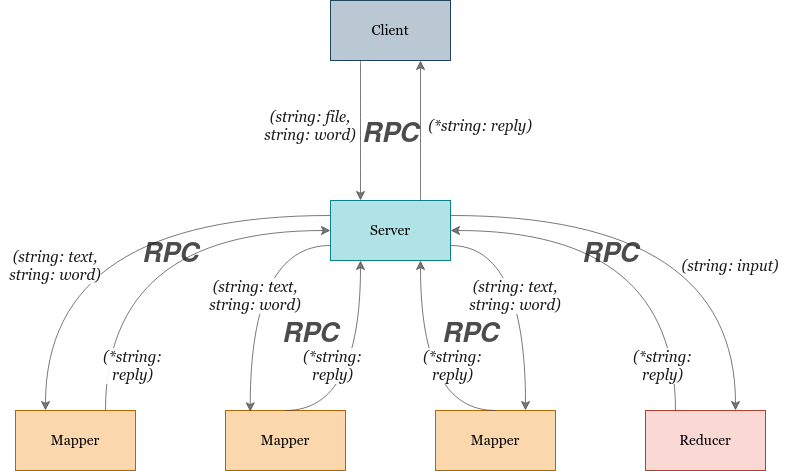

The diagram above was exported from draw.io. Its source (the exported page's mxGraphModel, read from the mxfile embedded in the PNG):
<mxGraphModel dx="1646" dy="926" grid="1" gridSize="10" guides="1" tooltips="1" connect="1" arrows="1" fold="1" page="1" pageScale="1" pageWidth="1100" pageHeight="850" math="0" shadow="0">
  <root>
    <mxCell id="0" />
    <mxCell id="1" parent="0" />
    <mxCell id="bTIHPHooswxpAIa_kB4--12" value="" style="endArrow=classic;html=1;exitX=0;exitY=0.25;exitDx=0;exitDy=0;entryX=0.25;entryY=0;entryDx=0;entryDy=0;curved=1;labelBorderColor=none;verticalAlign=middle;strokeColor=#404040;strokeWidth=1;shadow=0;sketch=0;endSize=7;startSize=6;opacity=70;" parent="1" source="bTIHPHooswxpAIa_kB4--2" target="bTIHPHooswxpAIa_kB4--6" edge="1">
      <mxGeometry width="50" height="50" relative="1" as="geometry">
        <mxPoint x="220" y="320" as="sourcePoint" />
        <mxPoint x="220" y="460" as="targetPoint" />
        <Array as="points">
          <mxPoint x="205" y="265" />
        </Array>
      </mxGeometry>
    </mxCell>
    <mxCell id="bTIHPHooswxpAIa_kB4--1" value="Client" style="rounded=0;fillColor=#bac8d3;strokeColor=#23445d;fontFamily=Georgia;labelBackgroundColor=none;labelBorderColor=none;fontStyle=0;fontSize=14;whiteSpace=wrap;html=1;spacing=2;horizontal=1;verticalAlign=middle;" parent="1" vertex="1">
      <mxGeometry x="490" y="50" width="120" height="60" as="geometry" />
    </mxCell>
    <mxCell id="bTIHPHooswxpAIa_kB4--2" value="Server" style="rounded=0;fillColor=#b0e3e6;strokeColor=#0e8088;fontFamily=Georgia;labelBackgroundColor=none;labelBorderColor=none;fontStyle=0;fontSize=14;whiteSpace=wrap;html=1;spacing=2;horizontal=1;verticalAlign=middle;" parent="1" vertex="1">
      <mxGeometry x="490" y="250" width="120" height="60" as="geometry" />
    </mxCell>
    <mxCell id="bTIHPHooswxpAIa_kB4--3" value="Mapper" style="rounded=0;fillColor=#fad7ac;strokeColor=#b46504;fontFamily=Georgia;labelBackgroundColor=none;labelBorderColor=none;fontStyle=0;fontSize=14;whiteSpace=wrap;html=1;spacing=2;horizontal=1;verticalAlign=middle;" parent="1" vertex="1">
      <mxGeometry x="595" y="460" width="120" height="60" as="geometry" />
    </mxCell>
    <mxCell id="bTIHPHooswxpAIa_kB4--4" value="Reducer" style="rounded=0;fillColor=#fad9d5;strokeColor=#ae4132;fontFamily=Georgia;labelBackgroundColor=none;labelBorderColor=none;fontStyle=0;fontSize=14;whiteSpace=wrap;html=1;spacing=2;horizontal=1;verticalAlign=middle;" parent="1" vertex="1">
      <mxGeometry x="805" y="460" width="120" height="60" as="geometry" />
    </mxCell>
    <mxCell id="bTIHPHooswxpAIa_kB4--5" value="Mapper" style="rounded=0;fillColor=#fad7ac;strokeColor=#b46504;fontFamily=Georgia;labelBackgroundColor=none;labelBorderColor=none;fontStyle=0;fontSize=14;whiteSpace=wrap;html=1;spacing=2;horizontal=1;verticalAlign=middle;" parent="1" vertex="1">
      <mxGeometry x="385" y="460" width="120" height="60" as="geometry" />
    </mxCell>
    <mxCell id="bTIHPHooswxpAIa_kB4--6" value="Mapper" style="rounded=0;fillColor=#fad7ac;strokeColor=#b46504;fontFamily=Georgia;labelBackgroundColor=none;labelBorderColor=none;fontStyle=0;fontSize=14;whiteSpace=wrap;html=1;spacing=2;horizontal=1;verticalAlign=middle;" parent="1" vertex="1">
      <mxGeometry x="175" y="460" width="120" height="60" as="geometry" />
    </mxCell>
    <mxCell id="bTIHPHooswxpAIa_kB4--9" value="" style="endArrow=classic;html=1;curved=1;strokeColor=#404040;strokeWidth=1;shadow=0;sketch=0;endSize=7;startSize=6;opacity=70;" parent="1" edge="1">
      <mxGeometry width="50" height="50" relative="1" as="geometry">
        <mxPoint x="520" y="110" as="sourcePoint" />
        <mxPoint x="520" y="250" as="targetPoint" />
      </mxGeometry>
    </mxCell>
    <mxCell id="bTIHPHooswxpAIa_kB4--10" value="" style="endArrow=classic;html=1;curved=1;exitX=0.75;exitY=0;exitDx=0;exitDy=0;strokeColor=#404040;strokeWidth=1;shadow=0;sketch=0;endSize=7;startSize=6;opacity=70;" parent="1" source="bTIHPHooswxpAIa_kB4--2" edge="1">
      <mxGeometry width="50" height="50" relative="1" as="geometry">
        <mxPoint x="580" y="210" as="sourcePoint" />
        <mxPoint x="580" y="110" as="targetPoint" />
      </mxGeometry>
    </mxCell>
    <mxCell id="bTIHPHooswxpAIa_kB4--11" value="" style="endArrow=classic;html=1;exitX=0;exitY=0.5;exitDx=0;exitDy=0;strokeColor=none;rounded=0;" parent="1" source="bTIHPHooswxpAIa_kB4--2" edge="1">
      <mxGeometry width="50" height="50" relative="1" as="geometry">
        <mxPoint x="210" y="320" as="sourcePoint" />
        <mxPoint x="210" y="460" as="targetPoint" />
        <Array as="points">
          <mxPoint x="200" y="280" />
        </Array>
      </mxGeometry>
    </mxCell>
    <mxCell id="bTIHPHooswxpAIa_kB4--13" value="" style="endArrow=classic;html=1;exitX=0.75;exitY=0;exitDx=0;exitDy=0;entryX=0;entryY=0.5;entryDx=0;entryDy=0;curved=1;strokeColor=#404040;strokeWidth=1;shadow=0;sketch=0;endSize=7;startSize=6;opacity=70;" parent="1" source="bTIHPHooswxpAIa_kB4--6" target="bTIHPHooswxpAIa_kB4--2" edge="1">
      <mxGeometry width="50" height="50" relative="1" as="geometry">
        <mxPoint x="510" y="390" as="sourcePoint" />
        <mxPoint x="560" y="340" as="targetPoint" />
        <Array as="points">
          <mxPoint x="265" y="280" />
        </Array>
      </mxGeometry>
    </mxCell>
    <mxCell id="bTIHPHooswxpAIa_kB4--14" value="" style="endArrow=classic;html=1;exitX=0.5;exitY=0;exitDx=0;exitDy=0;curved=1;strokeColor=#404040;strokeWidth=1;shadow=0;sketch=0;endSize=7;startSize=6;opacity=70;" parent="1" source="bTIHPHooswxpAIa_kB4--5" edge="1">
      <mxGeometry width="50" height="50" relative="1" as="geometry">
        <mxPoint x="500" y="390" as="sourcePoint" />
        <mxPoint x="520" y="310" as="targetPoint" />
        <Array as="points">
          <mxPoint x="520" y="460" />
        </Array>
      </mxGeometry>
    </mxCell>
    <mxCell id="bTIHPHooswxpAIa_kB4--15" value="" style="endArrow=classic;html=1;entryX=0.206;entryY=0.022;entryDx=0;entryDy=0;entryPerimeter=0;exitX=0;exitY=0.75;exitDx=0;exitDy=0;curved=1;strokeColor=#404040;strokeWidth=1;shadow=0;sketch=0;endSize=7;startSize=6;opacity=70;" parent="1" source="bTIHPHooswxpAIa_kB4--2" target="bTIHPHooswxpAIa_kB4--5" edge="1">
      <mxGeometry width="50" height="50" relative="1" as="geometry">
        <mxPoint x="430.0000000000002" y="319.9999999999999" as="sourcePoint" />
        <mxPoint x="430.0000000000002" y="459.9999999999999" as="targetPoint" />
        <Array as="points">
          <mxPoint x="410" y="295" />
        </Array>
      </mxGeometry>
    </mxCell>
    <mxCell id="bTIHPHooswxpAIa_kB4--20" value="" style="endArrow=classic;html=1;labelBorderColor=none;exitX=1;exitY=0.25;exitDx=0;exitDy=0;entryX=0.75;entryY=0;entryDx=0;entryDy=0;curved=1;strokeColor=#404040;strokeWidth=1;shadow=0;sketch=0;endSize=7;startSize=6;opacity=70;" parent="1" source="bTIHPHooswxpAIa_kB4--2" target="bTIHPHooswxpAIa_kB4--4" edge="1">
      <mxGeometry width="50" height="50" relative="1" as="geometry">
        <mxPoint x="650" y="280" as="sourcePoint" />
        <mxPoint x="700" y="230" as="targetPoint" />
        <Array as="points">
          <mxPoint x="895" y="265" />
        </Array>
      </mxGeometry>
    </mxCell>
    <mxCell id="bTIHPHooswxpAIa_kB4--21" value="" style="endArrow=classic;html=1;labelBorderColor=none;entryX=1;entryY=0.5;entryDx=0;entryDy=0;exitX=0.25;exitY=0;exitDx=0;exitDy=0;curved=1;strokeColor=#404040;strokeWidth=1;shadow=0;sketch=0;endSize=7;startSize=6;opacity=70;" parent="1" source="bTIHPHooswxpAIa_kB4--4" target="bTIHPHooswxpAIa_kB4--2" edge="1">
      <mxGeometry width="50" height="50" relative="1" as="geometry">
        <mxPoint x="730" y="390" as="sourcePoint" />
        <mxPoint x="780" y="340" as="targetPoint" />
        <Array as="points">
          <mxPoint x="835" y="280" />
        </Array>
      </mxGeometry>
    </mxCell>
    <mxCell id="bTIHPHooswxpAIa_kB4--22" value="" style="endArrow=classic;html=1;labelBorderColor=none;entryX=0.75;entryY=1;entryDx=0;entryDy=0;exitX=0.5;exitY=0;exitDx=0;exitDy=0;curved=1;strokeColor=#404040;strokeWidth=1;shadow=0;sketch=0;endSize=7;startSize=6;opacity=70;" parent="1" source="bTIHPHooswxpAIa_kB4--3" target="bTIHPHooswxpAIa_kB4--2" edge="1">
      <mxGeometry width="50" height="50" relative="1" as="geometry">
        <mxPoint x="610" y="410" as="sourcePoint" />
        <mxPoint x="660" y="360" as="targetPoint" />
        <Array as="points">
          <mxPoint x="580" y="460" />
        </Array>
      </mxGeometry>
    </mxCell>
    <mxCell id="bTIHPHooswxpAIa_kB4--23" value="" style="endArrow=classic;html=1;labelBorderColor=none;exitX=1;exitY=0.75;exitDx=0;exitDy=0;entryX=0.75;entryY=0;entryDx=0;entryDy=0;curved=1;strokeColor=#404040;strokeWidth=1;shadow=0;sketch=0;endSize=7;startSize=6;opacity=70;" parent="1" source="bTIHPHooswxpAIa_kB4--2" target="bTIHPHooswxpAIa_kB4--3" edge="1">
      <mxGeometry width="50" height="50" relative="1" as="geometry">
        <mxPoint x="610" y="380" as="sourcePoint" />
        <mxPoint x="660" y="330" as="targetPoint" />
        <Array as="points">
          <mxPoint x="685" y="295" />
        </Array>
      </mxGeometry>
    </mxCell>
    <mxCell id="bTIHPHooswxpAIa_kB4--24" value="&lt;div&gt;(string: file, &lt;br&gt;&lt;/div&gt;&lt;div&gt;string: word)&lt;/div&gt;" style="text;html=1;strokeColor=none;fillColor=none;align=center;verticalAlign=middle;whiteSpace=wrap;rounded=0;labelBackgroundColor=default;labelBorderColor=none;fontFamily=Georgia;fontSize=15;fontStyle=2;fontColor=default;textOpacity=90;" parent="1" vertex="1">
      <mxGeometry x="420" y="160" width="100" height="30" as="geometry" />
    </mxCell>
    <mxCell id="bTIHPHooswxpAIa_kB4--25" value="(*string: reply)" style="text;html=1;strokeColor=none;fillColor=none;align=center;verticalAlign=middle;whiteSpace=wrap;rounded=0;labelBackgroundColor=default;labelBorderColor=none;fontFamily=Georgia;fontSize=15;fontStyle=2;fontColor=default;textOpacity=90;" parent="1" vertex="1">
      <mxGeometry x="565" y="160" width="150" height="30" as="geometry" />
    </mxCell>
    <mxCell id="bTIHPHooswxpAIa_kB4--29" value="(*string: reply)" style="text;html=1;strokeColor=none;fillColor=none;align=center;verticalAlign=middle;whiteSpace=wrap;rounded=0;labelBackgroundColor=default;labelBorderColor=none;fontFamily=Georgia;fontSize=15;fontStyle=2;fontColor=default;textOpacity=90;" parent="1" vertex="1">
      <mxGeometry x="560" y="400" width="105" height="30" as="geometry" />
    </mxCell>
    <mxCell id="bTIHPHooswxpAIa_kB4--34" value="(*string: reply)" style="text;html=1;strokeColor=none;fillColor=none;align=center;verticalAlign=middle;whiteSpace=wrap;rounded=0;labelBackgroundColor=default;labelBorderColor=none;fontFamily=Georgia;fontSize=15;fontStyle=2;fontColor=default;textOpacity=90;" parent="1" vertex="1">
      <mxGeometry x="440" y="400" width="105" height="30" as="geometry" />
    </mxCell>
    <mxCell id="bTIHPHooswxpAIa_kB4--35" value="(*string: reply)" style="text;html=1;strokeColor=none;fillColor=none;align=center;verticalAlign=middle;whiteSpace=wrap;rounded=0;labelBackgroundColor=default;labelBorderColor=none;fontFamily=Georgia;fontSize=15;fontStyle=2;fontColor=default;textOpacity=90;" parent="1" vertex="1">
      <mxGeometry x="770" y="400" width="105" height="30" as="geometry" />
    </mxCell>
    <mxCell id="bTIHPHooswxpAIa_kB4--36" value="(*string: reply)" style="text;html=1;strokeColor=none;fillColor=none;align=center;verticalAlign=middle;whiteSpace=wrap;rounded=0;labelBackgroundColor=default;labelBorderColor=none;fontFamily=Georgia;fontSize=15;fontStyle=2;fontColor=default;textOpacity=90;" parent="1" vertex="1">
      <mxGeometry x="240" y="400" width="105" height="30" as="geometry" />
    </mxCell>
    <mxCell id="bTIHPHooswxpAIa_kB4--38" value="&lt;div&gt;(string: text, &lt;br&gt;&lt;/div&gt;&lt;div&gt;string: word)&lt;/div&gt;" style="text;html=1;strokeColor=none;fillColor=none;align=center;verticalAlign=middle;whiteSpace=wrap;rounded=0;labelBackgroundColor=default;labelBorderColor=none;fontFamily=Georgia;fontSize=15;fontStyle=2;fontColor=default;textOpacity=90;" parent="1" vertex="1">
      <mxGeometry x="160" y="300" width="110" height="30" as="geometry" />
    </mxCell>
    <mxCell id="bTIHPHooswxpAIa_kB4--39" value="(string: input)" style="text;html=1;strokeColor=none;fillColor=none;align=center;verticalAlign=middle;whiteSpace=wrap;rounded=0;labelBackgroundColor=default;labelBorderColor=none;fontFamily=Georgia;fontSize=15;fontStyle=2;fontColor=default;textOpacity=90;" parent="1" vertex="1">
      <mxGeometry x="830" y="300" width="120" height="30" as="geometry" />
    </mxCell>
    <mxCell id="bTIHPHooswxpAIa_kB4--40" value="&lt;div&gt;(string: text, &lt;br&gt;&lt;/div&gt;&lt;div&gt;string: word)&lt;/div&gt;" style="text;html=1;strokeColor=none;fillColor=none;align=center;verticalAlign=middle;whiteSpace=wrap;rounded=0;labelBackgroundColor=default;labelBorderColor=none;fontFamily=Georgia;fontSize=15;fontStyle=2;fontColor=default;textOpacity=90;" parent="1" vertex="1">
      <mxGeometry x="360" y="330" width="110" height="30" as="geometry" />
    </mxCell>
    <mxCell id="bTIHPHooswxpAIa_kB4--41" value="&lt;div&gt;(string: text, &lt;br&gt;&lt;/div&gt;&lt;div&gt;string: word)&lt;/div&gt;" style="text;html=1;strokeColor=none;fillColor=none;align=center;verticalAlign=middle;whiteSpace=wrap;rounded=0;labelBackgroundColor=default;labelBorderColor=none;fontFamily=Georgia;fontSize=15;fontStyle=2;fontColor=default;textOpacity=90;" parent="1" vertex="1">
      <mxGeometry x="620" y="330" width="110" height="30" as="geometry" />
    </mxCell>
    <mxCell id="b3oIVatsEhMZzQlLcAGw-5" value="RPC" style="text;html=1;strokeColor=none;fillColor=none;align=center;verticalAlign=middle;whiteSpace=wrap;rounded=0;fontStyle=3;fontSize=27;labelBackgroundColor=none;labelBorderColor=none;textOpacity=70;" parent="1" vertex="1">
      <mxGeometry x="250" y="270" width="160" height="70" as="geometry" />
    </mxCell>
    <mxCell id="b3oIVatsEhMZzQlLcAGw-6" value="RPC" style="text;html=1;strokeColor=none;fillColor=none;align=center;verticalAlign=middle;whiteSpace=wrap;rounded=0;fontStyle=3;fontSize=27;labelBackgroundColor=none;labelBorderColor=none;textOpacity=70;" parent="1" vertex="1">
      <mxGeometry x="690" y="270" width="160" height="70" as="geometry" />
    </mxCell>
    <mxCell id="b3oIVatsEhMZzQlLcAGw-7" value="RPC" style="text;html=1;strokeColor=none;fillColor=none;align=center;verticalAlign=middle;whiteSpace=wrap;rounded=0;fontStyle=3;fontSize=27;labelBackgroundColor=none;labelBorderColor=none;textOpacity=70;" parent="1" vertex="1">
      <mxGeometry x="390" y="350" width="160" height="70" as="geometry" />
    </mxCell>
    <mxCell id="b3oIVatsEhMZzQlLcAGw-8" value="RPC" style="text;html=1;strokeColor=none;fillColor=none;align=center;verticalAlign=middle;whiteSpace=wrap;rounded=0;fontStyle=3;fontSize=27;labelBackgroundColor=none;labelBorderColor=none;textOpacity=70;" parent="1" vertex="1">
      <mxGeometry x="550" y="350" width="160" height="70" as="geometry" />
    </mxCell>
    <mxCell id="b3oIVatsEhMZzQlLcAGw-9" value="RPC" style="text;html=1;strokeColor=none;fillColor=none;align=center;verticalAlign=middle;whiteSpace=wrap;rounded=0;fontStyle=3;fontSize=27;labelBackgroundColor=none;labelBorderColor=none;textOpacity=70;" parent="1" vertex="1">
      <mxGeometry x="470" y="150" width="160" height="70" as="geometry" />
    </mxCell>
  </root>
</mxGraphModel>